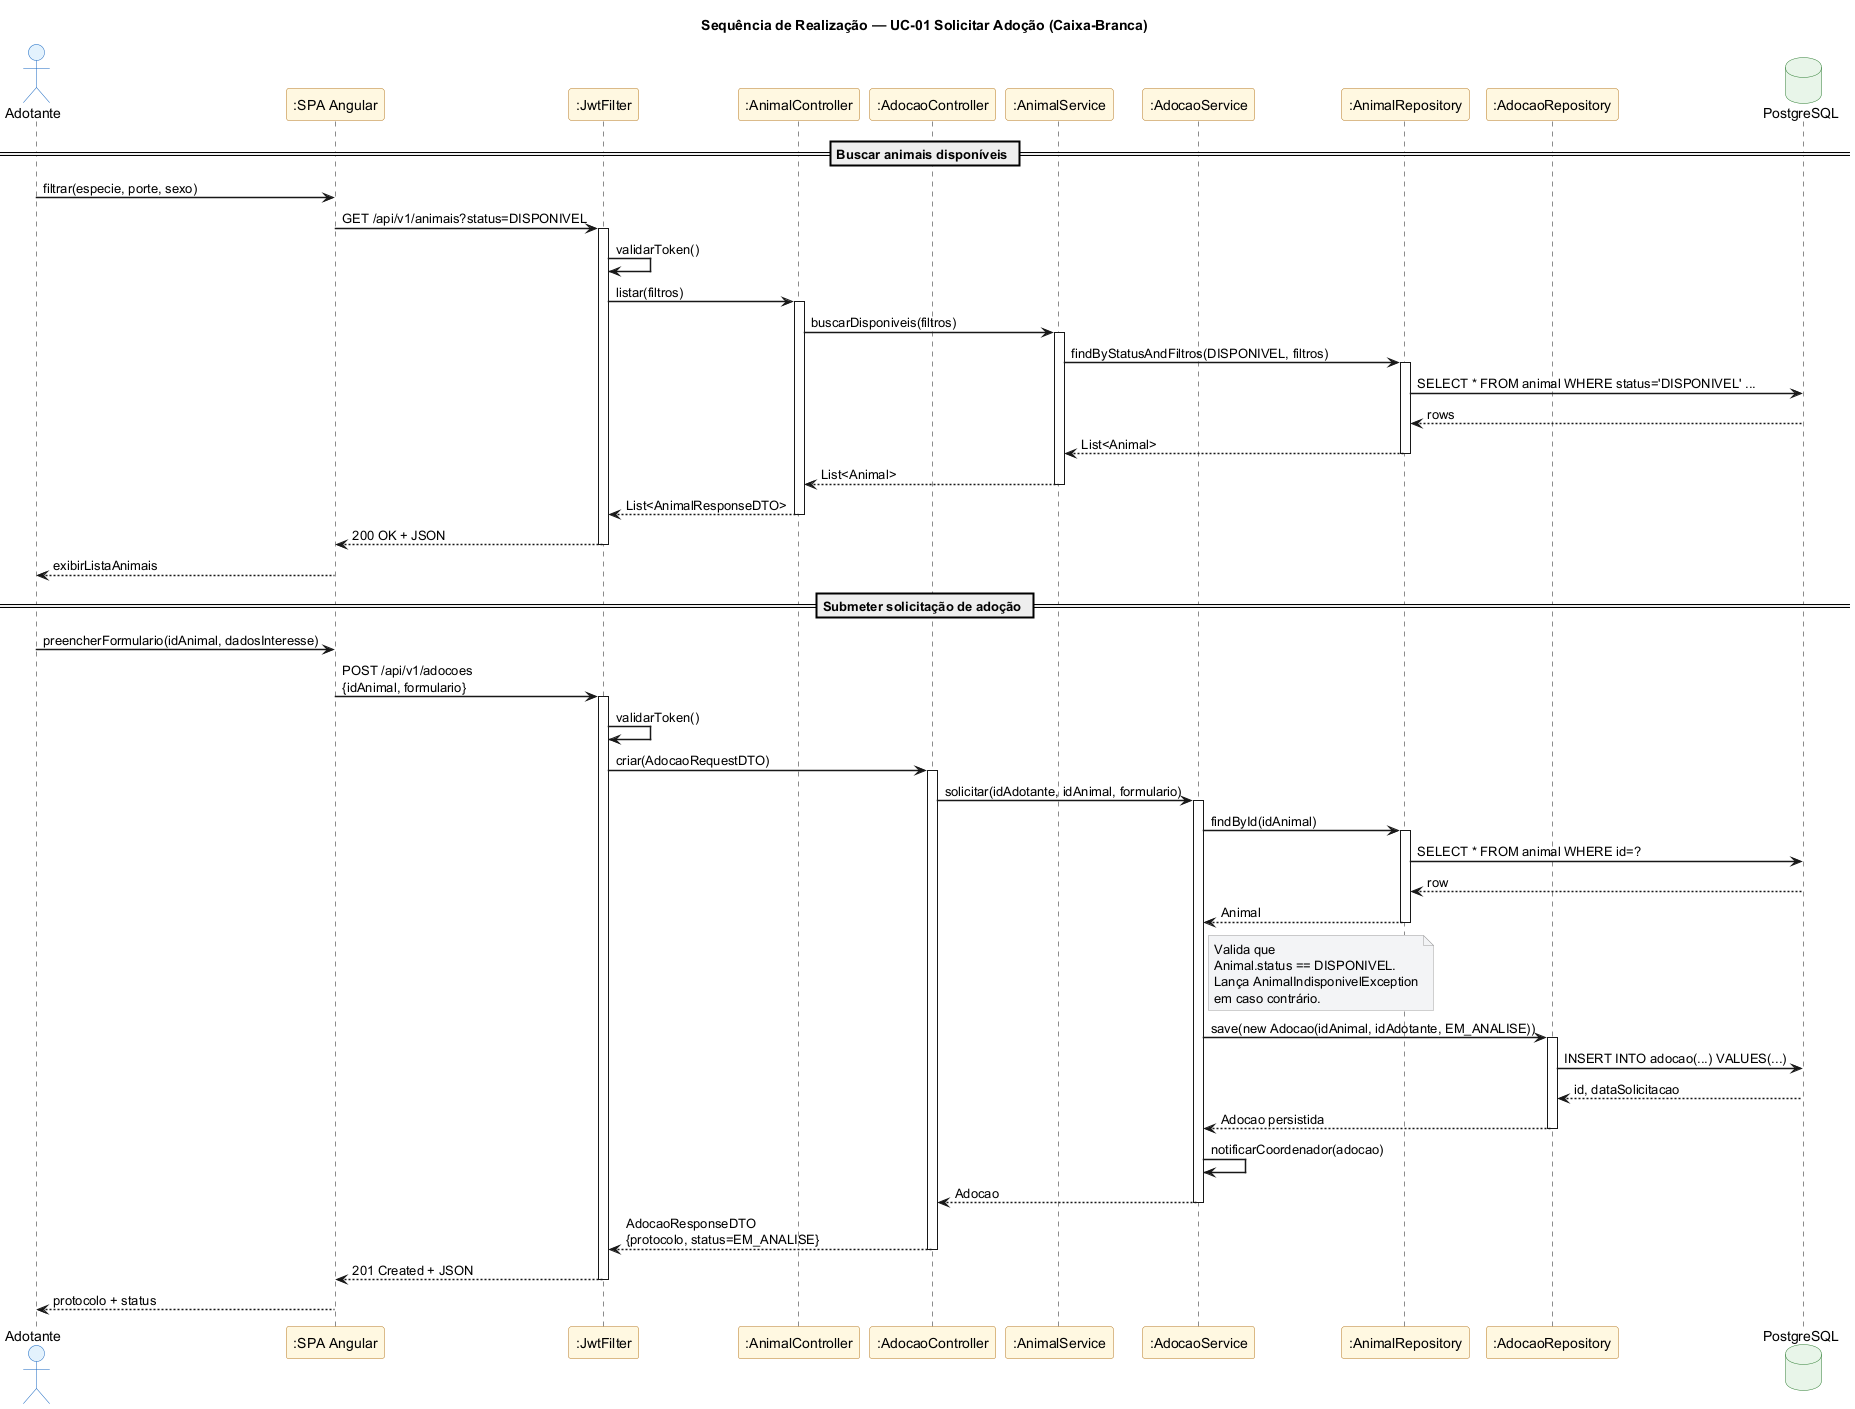

The diagram above was rendered by PlantUML. Its source (embedded in the PNG):
@startuml 11-seq-solicitar-adocao
' PataAmiga — Sequência de Realização do UC-01 Solicitar Adoção (seção 3.4)
' Visão caixa-branca: Adotante ↔ SPA ↔ JwtFilter ↔ Controllers ↔ Services ↔ Repositories ↔ DB
' Mensagens derivadas do SSD 02 (CO-01).

title Sequência de Realização — UC-01 Solicitar Adoção (Caixa-Branca)

skinparam shadowing false
skinparam sequenceArrowThickness 1.5
skinparam backgroundColor white
skinparam participant {
  BackgroundColor #FFF8E1
  BorderColor #B7791F
}
skinparam actor {
  BackgroundColor #E3F2FD
  BorderColor #1565C0
}
skinparam database {
  BackgroundColor #E8F5E9
  BorderColor #2E7D32
}
skinparam note {
  BackgroundColor #F3F4F6
  BorderColor #9E9E9E
}

actor "Adotante" as A
participant ":SPA Angular" as SPA
participant ":JwtFilter" as JWT
participant ":AnimalController" as AnimCtrl
participant ":AdocaoController" as AdoCtrl
participant ":AnimalService" as AnimSvc
participant ":AdocaoService" as AdoSvc
participant ":AnimalRepository" as AnimRepo
participant ":AdocaoRepository" as AdoRepo
database "PostgreSQL" as DB

== Buscar animais disponíveis ==

A -> SPA : filtrar(especie, porte, sexo)
SPA -> JWT : GET /api/v1/animais?status=DISPONIVEL
activate JWT
JWT -> JWT : validarToken()
JWT -> AnimCtrl : listar(filtros)
activate AnimCtrl
AnimCtrl -> AnimSvc : buscarDisponiveis(filtros)
activate AnimSvc
AnimSvc -> AnimRepo : findByStatusAndFiltros(DISPONIVEL, filtros)
activate AnimRepo
AnimRepo -> DB : SELECT * FROM animal WHERE status='DISPONIVEL' ...
DB --> AnimRepo : rows
AnimRepo --> AnimSvc : List<Animal>
deactivate AnimRepo
AnimSvc --> AnimCtrl : List<Animal>
deactivate AnimSvc
AnimCtrl --> JWT : List<AnimalResponseDTO>
deactivate AnimCtrl
JWT --> SPA : 200 OK + JSON
deactivate JWT
SPA --> A : exibirListaAnimais

== Submeter solicitação de adoção ==

A -> SPA : preencherFormulario(idAnimal, dadosInteresse)
SPA -> JWT : POST /api/v1/adocoes\n{idAnimal, formulario}
activate JWT
JWT -> JWT : validarToken()
JWT -> AdoCtrl : criar(AdocaoRequestDTO)
activate AdoCtrl
AdoCtrl -> AdoSvc : solicitar(idAdotante, idAnimal, formulario)
activate AdoSvc

AdoSvc -> AnimRepo : findById(idAnimal)
activate AnimRepo
AnimRepo -> DB : SELECT * FROM animal WHERE id=?
DB --> AnimRepo : row
AnimRepo --> AdoSvc : Animal
deactivate AnimRepo

note right of AdoSvc
  Valida que
  Animal.status == DISPONIVEL.
  Lança AnimalIndisponivelException
  em caso contrário.
end note

AdoSvc -> AdoRepo : save(new Adocao(idAnimal, idAdotante, EM_ANALISE))
activate AdoRepo
AdoRepo -> DB : INSERT INTO adocao(...) VALUES(...)
DB --> AdoRepo : id, dataSolicitacao
AdoRepo --> AdoSvc : Adocao persistida
deactivate AdoRepo

AdoSvc -> AdoSvc : notificarCoordenador(adocao)
AdoSvc --> AdoCtrl : Adocao
deactivate AdoSvc

AdoCtrl --> JWT : AdocaoResponseDTO\n{protocolo, status=EM_ANALISE}
deactivate AdoCtrl
JWT --> SPA : 201 Created + JSON
deactivate JWT
SPA --> A : protocolo + status

@enduml